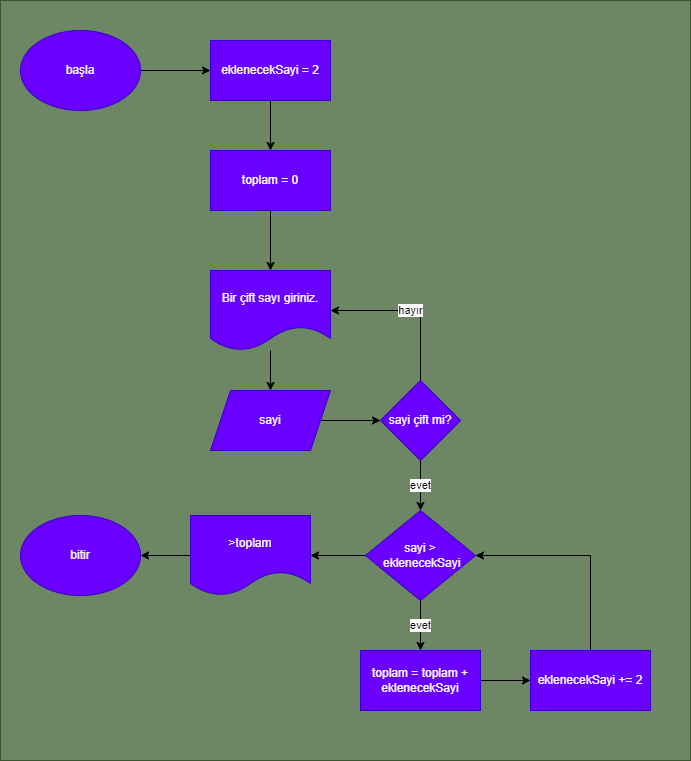

The diagram above was exported from draw.io. Its source (the exported page's mxGraphModel, read from the mxfile embedded in the PNG):
<mxGraphModel dx="1179" dy="662" grid="1" gridSize="10" guides="1" tooltips="1" connect="1" arrows="1" fold="1" page="1" pageScale="1" pageWidth="850" pageHeight="1100" math="0" shadow="0">
  <root>
    <mxCell id="0" />
    <mxCell id="1" parent="0" />
    <mxCell id="27" value="" style="rounded=0;whiteSpace=wrap;html=1;fillColor=#6d8764;fontColor=#ffffff;strokeColor=#3A5431;" vertex="1" parent="1">
      <mxGeometry x="80" y="170" width="690" height="760" as="geometry" />
    </mxCell>
    <mxCell id="4" value="" style="edgeStyle=none;html=1;entryX=0;entryY=0.5;entryDx=0;entryDy=0;" edge="1" parent="1" source="2" target="14">
      <mxGeometry relative="1" as="geometry" />
    </mxCell>
    <mxCell id="2" value="başla" style="ellipse;whiteSpace=wrap;html=1;fillColor=#6a00ff;fontColor=#ffffff;strokeColor=#3700CC;" vertex="1" parent="1">
      <mxGeometry x="100" y="200" width="120" height="80" as="geometry" />
    </mxCell>
    <mxCell id="6" value="" style="edgeStyle=none;html=1;" edge="1" parent="1" source="3" target="5">
      <mxGeometry relative="1" as="geometry" />
    </mxCell>
    <mxCell id="3" value="Bir çift sayı giriniz." style="shape=document;whiteSpace=wrap;html=1;boundedLbl=1;fillColor=#6a00ff;fontColor=#ffffff;strokeColor=#3700CC;" vertex="1" parent="1">
      <mxGeometry x="290" y="440" width="120" height="80" as="geometry" />
    </mxCell>
    <mxCell id="8" value="" style="edgeStyle=none;html=1;" edge="1" parent="1" source="5" target="7">
      <mxGeometry relative="1" as="geometry" />
    </mxCell>
    <mxCell id="5" value="sayi" style="shape=parallelogram;perimeter=parallelogramPerimeter;whiteSpace=wrap;html=1;fixedSize=1;fillColor=#6a00ff;fontColor=#ffffff;strokeColor=#3700CC;" vertex="1" parent="1">
      <mxGeometry x="290" y="560" width="120" height="60" as="geometry" />
    </mxCell>
    <mxCell id="9" value="hayır" style="edgeStyle=none;html=1;entryX=1;entryY=0.5;entryDx=0;entryDy=0;rounded=0;" edge="1" parent="1" source="7" target="3">
      <mxGeometry relative="1" as="geometry">
        <Array as="points">
          <mxPoint x="500" y="480" />
        </Array>
      </mxGeometry>
    </mxCell>
    <mxCell id="13" value="evet" style="edgeStyle=none;rounded=0;html=1;entryX=0.5;entryY=0;entryDx=0;entryDy=0;" edge="1" parent="1" source="7" target="20">
      <mxGeometry relative="1" as="geometry" />
    </mxCell>
    <mxCell id="7" value="sayi çift mi?" style="rhombus;whiteSpace=wrap;html=1;fillColor=#6a00ff;fontColor=#ffffff;strokeColor=#3700CC;" vertex="1" parent="1">
      <mxGeometry x="460" y="550" width="80" height="80" as="geometry" />
    </mxCell>
    <mxCell id="11" style="edgeStyle=none;rounded=0;html=1;entryX=0.5;entryY=0;entryDx=0;entryDy=0;" edge="1" parent="1" source="10" target="3">
      <mxGeometry relative="1" as="geometry" />
    </mxCell>
    <mxCell id="10" value="toplam = 0" style="rounded=0;whiteSpace=wrap;html=1;fillColor=#6a00ff;fontColor=#ffffff;strokeColor=#3700CC;" vertex="1" parent="1">
      <mxGeometry x="290" y="320" width="120" height="60" as="geometry" />
    </mxCell>
    <mxCell id="17" value="" style="edgeStyle=none;rounded=0;html=1;" edge="1" parent="1" source="12" target="16">
      <mxGeometry relative="1" as="geometry" />
    </mxCell>
    <mxCell id="12" value="toplam = toplam + eklenecekSayi" style="rounded=0;whiteSpace=wrap;html=1;fillColor=#6a00ff;fontColor=#ffffff;strokeColor=#3700CC;" vertex="1" parent="1">
      <mxGeometry x="440" y="820" width="120" height="60" as="geometry" />
    </mxCell>
    <mxCell id="15" style="edgeStyle=none;rounded=0;html=1;entryX=0.5;entryY=0;entryDx=0;entryDy=0;" edge="1" parent="1" source="14" target="10">
      <mxGeometry relative="1" as="geometry" />
    </mxCell>
    <mxCell id="14" value="eklenecekSayi = 2" style="rounded=0;whiteSpace=wrap;html=1;fillColor=#6a00ff;fontColor=#ffffff;strokeColor=#3700CC;" vertex="1" parent="1">
      <mxGeometry x="290" y="210" width="120" height="60" as="geometry" />
    </mxCell>
    <mxCell id="22" style="edgeStyle=none;rounded=0;html=1;exitX=0.5;exitY=0;exitDx=0;exitDy=0;entryX=1;entryY=0.5;entryDx=0;entryDy=0;" edge="1" parent="1" source="16" target="20">
      <mxGeometry relative="1" as="geometry">
        <Array as="points">
          <mxPoint x="670" y="725" />
        </Array>
      </mxGeometry>
    </mxCell>
    <mxCell id="16" value="eklenecekSayi += 2" style="rounded=0;whiteSpace=wrap;html=1;fillColor=#6a00ff;fontColor=#ffffff;strokeColor=#3700CC;" vertex="1" parent="1">
      <mxGeometry x="610" y="820" width="120" height="60" as="geometry" />
    </mxCell>
    <mxCell id="21" value="evet" style="edgeStyle=none;rounded=0;html=1;" edge="1" parent="1" source="20" target="12">
      <mxGeometry relative="1" as="geometry" />
    </mxCell>
    <mxCell id="24" value="" style="edgeStyle=none;rounded=0;html=1;entryX=1;entryY=0.5;entryDx=0;entryDy=0;" edge="1" parent="1" source="20" target="25">
      <mxGeometry relative="1" as="geometry" />
    </mxCell>
    <mxCell id="20" value="sayi &amp;gt;&lt;br&gt;&amp;nbsp;eklenecekSayi" style="rhombus;whiteSpace=wrap;html=1;fillColor=#6a00ff;fontColor=#ffffff;strokeColor=#3700CC;" vertex="1" parent="1">
      <mxGeometry x="445" y="680" width="110" height="90" as="geometry" />
    </mxCell>
    <mxCell id="23" value="bitir" style="ellipse;whiteSpace=wrap;html=1;fillColor=#6a00ff;fontColor=#ffffff;strokeColor=#3700CC;" vertex="1" parent="1">
      <mxGeometry x="100" y="685" width="120" height="80" as="geometry" />
    </mxCell>
    <mxCell id="26" value="" style="edgeStyle=none;rounded=0;html=1;" edge="1" parent="1" source="25" target="23">
      <mxGeometry relative="1" as="geometry" />
    </mxCell>
    <mxCell id="25" value="&amp;gt;toplam" style="shape=document;whiteSpace=wrap;html=1;boundedLbl=1;fillColor=#6a00ff;fontColor=#ffffff;strokeColor=#3700CC;" vertex="1" parent="1">
      <mxGeometry x="270" y="685" width="120" height="80" as="geometry" />
    </mxCell>
  </root>
</mxGraphModel>